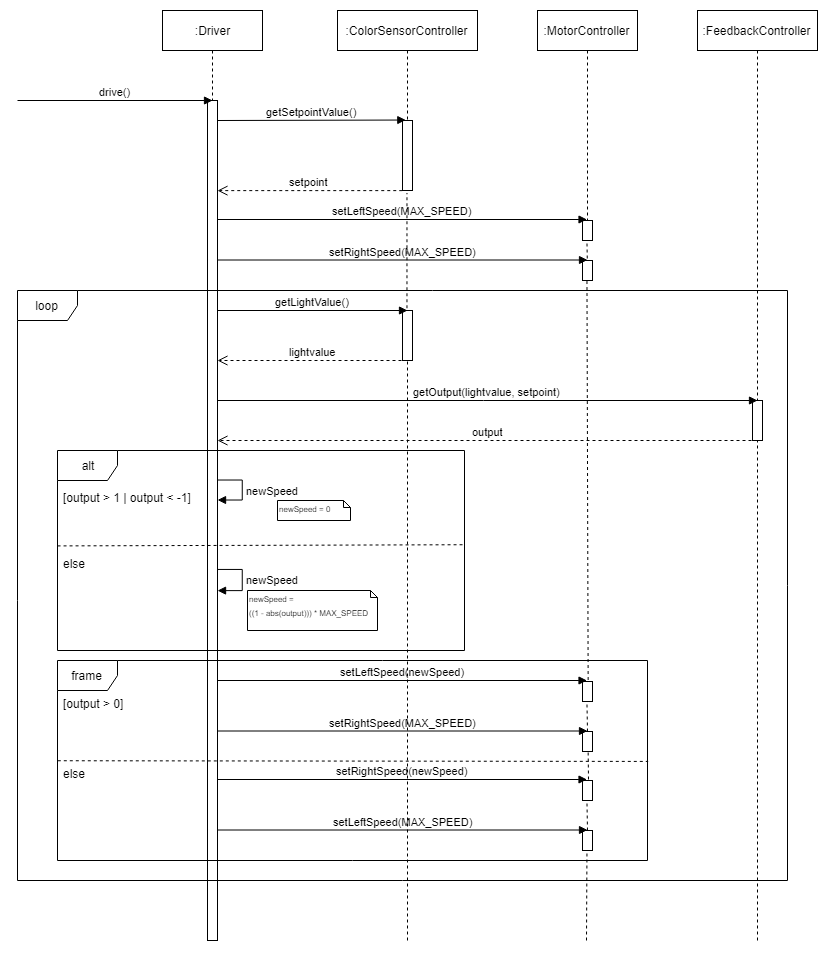

The diagram above was exported from draw.io. Its source (the exported page's mxGraphModel, read from the mxfile embedded in the PNG):
<mxGraphModel dx="1967" dy="1384" grid="1" gridSize="10" guides="1" tooltips="1" connect="1" arrows="1" fold="1" page="0" pageScale="1.5" pageWidth="826" pageHeight="1169" background="#ffffff" math="0" shadow="0">
  <root>
    <mxCell id="0" />
    <mxCell id="1" parent="0" />
    <mxCell id="4htJjdrYJ5Ak7wVKZIQF-105" value="" style="html=1;points=[];perimeter=orthogonalPerimeter;" vertex="1" parent="1">
      <mxGeometry x="190" y="40" width="10" height="840" as="geometry" />
    </mxCell>
    <mxCell id="4htJjdrYJ5Ak7wVKZIQF-108" value=":Driver&lt;br&gt;" style="shape=umlLifeline;perimeter=lifelinePerimeter;whiteSpace=wrap;html=1;container=1;collapsible=0;recursiveResize=0;outlineConnect=0;" vertex="1" parent="1">
      <mxGeometry x="145" y="-50" width="100" height="90" as="geometry" />
    </mxCell>
    <mxCell id="4htJjdrYJ5Ak7wVKZIQF-109" value="drive()&lt;br&gt;" style="html=1;verticalAlign=bottom;endArrow=block;" edge="1" parent="1">
      <mxGeometry width="80" relative="1" as="geometry">
        <mxPoint y="40" as="sourcePoint" />
        <mxPoint x="195" y="40" as="targetPoint" />
      </mxGeometry>
    </mxCell>
    <mxCell id="4htJjdrYJ5Ak7wVKZIQF-110" value=":ColorSensorController&lt;br&gt;" style="shape=umlLifeline;perimeter=lifelinePerimeter;whiteSpace=wrap;html=1;container=1;collapsible=0;recursiveResize=0;outlineConnect=0;" vertex="1" parent="1">
      <mxGeometry x="320" y="-50" width="140" height="110" as="geometry" />
    </mxCell>
    <mxCell id="4htJjdrYJ5Ak7wVKZIQF-116" value="" style="html=1;points=[];perimeter=orthogonalPerimeter;" vertex="1" parent="1">
      <mxGeometry x="385" y="60" width="10" height="70" as="geometry" />
    </mxCell>
    <mxCell id="4htJjdrYJ5Ak7wVKZIQF-118" value="setpoint&lt;br&gt;" style="html=1;verticalAlign=bottom;endArrow=open;dashed=1;endSize=8;exitX=0;exitY=1.006;exitDx=0;exitDy=0;exitPerimeter=0;" edge="1" source="4htJjdrYJ5Ak7wVKZIQF-116" parent="1" target="4htJjdrYJ5Ak7wVKZIQF-105">
      <mxGeometry relative="1" as="geometry">
        <mxPoint x="540" y="436" as="targetPoint" />
      </mxGeometry>
    </mxCell>
    <mxCell id="4htJjdrYJ5Ak7wVKZIQF-119" value="getSetpointValue()&lt;br&gt;" style="html=1;verticalAlign=bottom;endArrow=block;entryX=0.333;entryY=-0.004;entryDx=0;entryDy=0;entryPerimeter=0;" edge="1" parent="1" target="4htJjdrYJ5Ak7wVKZIQF-116">
      <mxGeometry width="80" relative="1" as="geometry">
        <mxPoint x="200" y="60" as="sourcePoint" />
        <mxPoint x="280" y="60" as="targetPoint" />
      </mxGeometry>
    </mxCell>
    <mxCell id="4htJjdrYJ5Ak7wVKZIQF-120" value=":MotorController&lt;br&gt;" style="shape=umlLifeline;perimeter=lifelinePerimeter;whiteSpace=wrap;html=1;container=1;collapsible=0;recursiveResize=0;outlineConnect=0;" vertex="1" parent="1">
      <mxGeometry x="520" y="-50" width="100" height="210" as="geometry" />
    </mxCell>
    <mxCell id="4htJjdrYJ5Ak7wVKZIQF-121" value="" style="html=1;points=[];perimeter=orthogonalPerimeter;" vertex="1" parent="1">
      <mxGeometry x="565" y="160" width="10" height="20" as="geometry" />
    </mxCell>
    <mxCell id="4htJjdrYJ5Ak7wVKZIQF-125" value="setLeftSpeed(MAX_SPEED)&lt;br&gt;" style="html=1;verticalAlign=bottom;endArrow=block;" edge="1" parent="1" target="4htJjdrYJ5Ak7wVKZIQF-120">
      <mxGeometry width="80" relative="1" as="geometry">
        <mxPoint x="200" y="159" as="sourcePoint" />
        <mxPoint x="280" y="159" as="targetPoint" />
      </mxGeometry>
    </mxCell>
    <mxCell id="4htJjdrYJ5Ak7wVKZIQF-127" value="" style="endArrow=none;dashed=1;html=1;entryX=0.5;entryY=1.1;entryDx=0;entryDy=0;entryPerimeter=0;" edge="1" parent="1" target="4htJjdrYJ5Ak7wVKZIQF-121">
      <mxGeometry width="50" height="50" relative="1" as="geometry">
        <mxPoint x="570" y="210" as="sourcePoint" />
        <mxPoint x="620" y="270" as="targetPoint" />
      </mxGeometry>
    </mxCell>
    <mxCell id="4htJjdrYJ5Ak7wVKZIQF-128" value="" style="html=1;points=[];perimeter=orthogonalPerimeter;" vertex="1" parent="1">
      <mxGeometry x="565" y="200" width="10" height="20" as="geometry" />
    </mxCell>
    <mxCell id="4htJjdrYJ5Ak7wVKZIQF-129" value="setRightSpeed(MAX_SPEED)&lt;br&gt;" style="html=1;verticalAlign=bottom;endArrow=block;" edge="1" parent="1">
      <mxGeometry width="80" relative="1" as="geometry">
        <mxPoint x="200.5" y="199.5" as="sourcePoint" />
        <mxPoint x="570.0000000000002" y="199.5" as="targetPoint" />
      </mxGeometry>
    </mxCell>
    <mxCell id="4htJjdrYJ5Ak7wVKZIQF-130" value=":FeedbackController&lt;br&gt;" style="shape=umlLifeline;perimeter=lifelinePerimeter;whiteSpace=wrap;html=1;container=1;collapsible=0;recursiveResize=0;outlineConnect=0;" vertex="1" parent="1">
      <mxGeometry x="680" y="-50" width="120" height="390" as="geometry" />
    </mxCell>
    <mxCell id="4htJjdrYJ5Ak7wVKZIQF-132" value="" style="endArrow=none;dashed=1;html=1;entryX=0.5;entryY=1.029;entryDx=0;entryDy=0;entryPerimeter=0;exitX=0.321;exitY=-0.004;exitDx=0;exitDy=0;exitPerimeter=0;" edge="1" parent="1" target="4htJjdrYJ5Ak7wVKZIQF-116">
      <mxGeometry width="50" height="50" relative="1" as="geometry">
        <mxPoint x="389.47058823529414" y="247.76470588235293" as="sourcePoint" />
        <mxPoint x="350" y="300" as="targetPoint" />
      </mxGeometry>
    </mxCell>
    <mxCell id="4htJjdrYJ5Ak7wVKZIQF-134" value="" style="html=1;points=[];perimeter=orthogonalPerimeter;" vertex="1" parent="1">
      <mxGeometry x="385" y="250" width="10" height="50" as="geometry" />
    </mxCell>
    <mxCell id="4htJjdrYJ5Ak7wVKZIQF-135" value="getLightValue()" style="html=1;verticalAlign=bottom;endArrow=block;" edge="1" parent="1" source="4htJjdrYJ5Ak7wVKZIQF-105">
      <mxGeometry width="80" relative="1" as="geometry">
        <mxPoint x="310" y="250" as="sourcePoint" />
        <mxPoint x="390" y="250" as="targetPoint" />
      </mxGeometry>
    </mxCell>
    <mxCell id="4htJjdrYJ5Ak7wVKZIQF-136" value="lightvalue" style="html=1;verticalAlign=bottom;endArrow=open;dashed=1;endSize=8;" edge="1" parent="1" target="4htJjdrYJ5Ak7wVKZIQF-105">
      <mxGeometry relative="1" as="geometry">
        <mxPoint x="390" y="300" as="sourcePoint" />
        <mxPoint x="310" y="300" as="targetPoint" />
      </mxGeometry>
    </mxCell>
    <mxCell id="4htJjdrYJ5Ak7wVKZIQF-137" value="" style="html=1;points=[];perimeter=orthogonalPerimeter;" vertex="1" parent="1">
      <mxGeometry x="735" y="340" width="10" height="40" as="geometry" />
    </mxCell>
    <mxCell id="4htJjdrYJ5Ak7wVKZIQF-138" value="getOutput(lightvalue, setpoint)" style="html=1;verticalAlign=bottom;endArrow=block;" edge="1" parent="1" source="4htJjdrYJ5Ak7wVKZIQF-105">
      <mxGeometry width="80" relative="1" as="geometry">
        <mxPoint x="660" y="340" as="sourcePoint" />
        <mxPoint x="740" y="340" as="targetPoint" />
      </mxGeometry>
    </mxCell>
    <mxCell id="4htJjdrYJ5Ak7wVKZIQF-139" value="output" style="html=1;verticalAlign=bottom;endArrow=open;dashed=1;endSize=8;" edge="1" parent="1" target="4htJjdrYJ5Ak7wVKZIQF-105">
      <mxGeometry relative="1" as="geometry">
        <mxPoint x="740" y="380" as="sourcePoint" />
        <mxPoint x="660" y="380" as="targetPoint" />
      </mxGeometry>
    </mxCell>
    <mxCell id="4htJjdrYJ5Ak7wVKZIQF-140" value="" style="html=1;points=[];perimeter=orthogonalPerimeter;" vertex="1" parent="1">
      <mxGeometry x="565" y="621" width="10" height="20" as="geometry" />
    </mxCell>
    <mxCell id="4htJjdrYJ5Ak7wVKZIQF-141" value="setLeftSpeed(newSpeed)&lt;br&gt;" style="html=1;verticalAlign=bottom;endArrow=block;" edge="1" parent="1">
      <mxGeometry width="80" relative="1" as="geometry">
        <mxPoint x="200" y="620" as="sourcePoint" />
        <mxPoint x="569.5000000000002" y="620" as="targetPoint" />
      </mxGeometry>
    </mxCell>
    <mxCell id="4htJjdrYJ5Ak7wVKZIQF-142" value="" style="endArrow=none;dashed=1;html=1;entryX=0.5;entryY=1.1;entryDx=0;entryDy=0;entryPerimeter=0;" edge="1" parent="1" target="4htJjdrYJ5Ak7wVKZIQF-140">
      <mxGeometry width="50" height="50" relative="1" as="geometry">
        <mxPoint x="570" y="671" as="sourcePoint" />
        <mxPoint x="620" y="731" as="targetPoint" />
      </mxGeometry>
    </mxCell>
    <mxCell id="4htJjdrYJ5Ak7wVKZIQF-143" value="" style="html=1;points=[];perimeter=orthogonalPerimeter;" vertex="1" parent="1">
      <mxGeometry x="565" y="671" width="10" height="20" as="geometry" />
    </mxCell>
    <mxCell id="4htJjdrYJ5Ak7wVKZIQF-144" value="setRightSpeed(MAX_SPEED)&lt;br&gt;" style="html=1;verticalAlign=bottom;endArrow=block;" edge="1" parent="1">
      <mxGeometry width="80" relative="1" as="geometry">
        <mxPoint x="200.5" y="670.5" as="sourcePoint" />
        <mxPoint x="570.0000000000002" y="670.5" as="targetPoint" />
      </mxGeometry>
    </mxCell>
    <mxCell id="4htJjdrYJ5Ak7wVKZIQF-146" value="" style="endArrow=none;dashed=1;html=1;entryX=0.5;entryY=1;entryDx=0;entryDy=0;entryPerimeter=0;exitX=0.583;exitY=-0.075;exitDx=0;exitDy=0;exitPerimeter=0;" edge="1" parent="1" source="4htJjdrYJ5Ak7wVKZIQF-140" target="4htJjdrYJ5Ak7wVKZIQF-128">
      <mxGeometry width="50" height="50" relative="1" as="geometry">
        <mxPoint x="510" y="300" as="sourcePoint" />
        <mxPoint x="560" y="250" as="targetPoint" />
      </mxGeometry>
    </mxCell>
    <mxCell id="4htJjdrYJ5Ak7wVKZIQF-147" value="" style="html=1;points=[];perimeter=orthogonalPerimeter;" vertex="1" parent="1">
      <mxGeometry x="565" y="720" width="10" height="20" as="geometry" />
    </mxCell>
    <mxCell id="4htJjdrYJ5Ak7wVKZIQF-148" value="setRightSpeed(newSpeed)&lt;br&gt;" style="html=1;verticalAlign=bottom;endArrow=block;" edge="1" parent="1">
      <mxGeometry width="80" relative="1" as="geometry">
        <mxPoint x="200" y="719" as="sourcePoint" />
        <mxPoint x="569.5" y="719" as="targetPoint" />
      </mxGeometry>
    </mxCell>
    <mxCell id="4htJjdrYJ5Ak7wVKZIQF-149" value="" style="endArrow=none;dashed=1;html=1;entryX=0.5;entryY=1.1;entryDx=0;entryDy=0;entryPerimeter=0;" edge="1" parent="1" target="4htJjdrYJ5Ak7wVKZIQF-147">
      <mxGeometry width="50" height="50" relative="1" as="geometry">
        <mxPoint x="570" y="770" as="sourcePoint" />
        <mxPoint x="620" y="830" as="targetPoint" />
      </mxGeometry>
    </mxCell>
    <mxCell id="4htJjdrYJ5Ak7wVKZIQF-150" value="" style="html=1;points=[];perimeter=orthogonalPerimeter;" vertex="1" parent="1">
      <mxGeometry x="565" y="770" width="10" height="20" as="geometry" />
    </mxCell>
    <mxCell id="4htJjdrYJ5Ak7wVKZIQF-151" value="setLeftSpeed(MAX_SPEED)&lt;br&gt;" style="html=1;verticalAlign=bottom;endArrow=block;" edge="1" parent="1">
      <mxGeometry width="80" relative="1" as="geometry">
        <mxPoint x="200.5" y="769.5" as="sourcePoint" />
        <mxPoint x="570" y="769.5" as="targetPoint" />
      </mxGeometry>
    </mxCell>
    <mxCell id="4htJjdrYJ5Ak7wVKZIQF-152" value="" style="endArrow=none;dashed=1;html=1;entryX=0.566;entryY=1.033;entryDx=0;entryDy=0;entryPerimeter=0;" edge="1" parent="1" target="4htJjdrYJ5Ak7wVKZIQF-143">
      <mxGeometry width="50" height="50" relative="1" as="geometry">
        <mxPoint x="571" y="719" as="sourcePoint" />
        <mxPoint x="260" y="989" as="targetPoint" />
      </mxGeometry>
    </mxCell>
    <mxCell id="4htJjdrYJ5Ak7wVKZIQF-159" value="" style="endArrow=none;dashed=1;html=1;" edge="1" parent="1">
      <mxGeometry width="50" height="50" relative="1" as="geometry">
        <mxPoint x="740" y="880" as="sourcePoint" />
        <mxPoint x="740" y="380" as="targetPoint" />
      </mxGeometry>
    </mxCell>
    <mxCell id="4htJjdrYJ5Ak7wVKZIQF-160" value="" style="endArrow=none;dashed=1;html=1;" edge="1" parent="1">
      <mxGeometry width="50" height="50" relative="1" as="geometry">
        <mxPoint x="390" y="880" as="sourcePoint" />
        <mxPoint x="390" y="300" as="targetPoint" />
      </mxGeometry>
    </mxCell>
    <mxCell id="4htJjdrYJ5Ak7wVKZIQF-161" value="" style="endArrow=none;dashed=1;html=1;entryX=0.417;entryY=1.058;entryDx=0;entryDy=0;entryPerimeter=0;" edge="1" parent="1" target="4htJjdrYJ5Ak7wVKZIQF-150">
      <mxGeometry width="50" height="50" relative="1" as="geometry">
        <mxPoint x="569" y="880" as="sourcePoint" />
        <mxPoint x="550" y="734" as="targetPoint" />
      </mxGeometry>
    </mxCell>
    <mxCell id="4htJjdrYJ5Ak7wVKZIQF-167" value="newSpeed" style="edgeStyle=orthogonalEdgeStyle;html=1;align=left;spacingLeft=2;endArrow=block;rounded=0;" edge="1" parent="1">
      <mxGeometry relative="1" as="geometry">
        <mxPoint x="200" y="419.5" as="sourcePoint" />
        <Array as="points">
          <mxPoint x="225" y="419.5" />
        </Array>
        <mxPoint x="200" y="440" as="targetPoint" />
      </mxGeometry>
    </mxCell>
    <mxCell id="4htJjdrYJ5Ak7wVKZIQF-168" value="newSpeed&lt;br&gt;" style="edgeStyle=orthogonalEdgeStyle;html=1;align=left;spacingLeft=2;endArrow=block;rounded=0;" edge="1" parent="1">
      <mxGeometry relative="1" as="geometry">
        <mxPoint x="200.1428571428571" y="509.7142857142858" as="sourcePoint" />
        <Array as="points">
          <mxPoint x="225" y="509.5" />
        </Array>
        <mxPoint x="200.1428571428571" y="530.2857142857142" as="targetPoint" />
      </mxGeometry>
    </mxCell>
    <mxCell id="4htJjdrYJ5Ak7wVKZIQF-169" value="&lt;font style=&quot;font-size: 8px&quot;&gt;newSpeed = 0&lt;/font&gt;" style="shape=note;whiteSpace=wrap;html=1;size=7;verticalAlign=top;align=left;spacingTop=-6;" vertex="1" parent="1">
      <mxGeometry x="260" y="440" width="73" height="20" as="geometry" />
    </mxCell>
    <mxCell id="4htJjdrYJ5Ak7wVKZIQF-171" value="&lt;font style=&quot;font-size: 8px&quot;&gt;newSpeed =&amp;nbsp;&lt;br&gt;((1 - abs(output))) * MAX_SPEED&lt;br&gt;&lt;/font&gt;" style="shape=note;whiteSpace=wrap;html=1;size=7;verticalAlign=top;align=left;spacingTop=-6;" vertex="1" parent="1">
      <mxGeometry x="230" y="530" width="130" height="40" as="geometry" />
    </mxCell>
    <mxCell id="4htJjdrYJ5Ak7wVKZIQF-172" value="alt&lt;br&gt;" style="shape=umlFrame;whiteSpace=wrap;html=1;" vertex="1" parent="1">
      <mxGeometry x="40" y="390" width="407" height="200" as="geometry" />
    </mxCell>
    <mxCell id="4htJjdrYJ5Ak7wVKZIQF-173" value="[output &gt; 1 | output &lt; -1]" style="text;strokeColor=none;fillColor=none;align=left;verticalAlign=top;spacingLeft=4;spacingRight=4;overflow=hidden;rotatable=0;points=[[0,0.5],[1,0.5]];portConstraint=eastwest;" vertex="1" parent="1">
      <mxGeometry x="40" y="424" width="150" height="26" as="geometry" />
    </mxCell>
    <mxCell id="4htJjdrYJ5Ak7wVKZIQF-174" value="" style="endArrow=none;dashed=1;html=1;exitX=-0.001;exitY=0.477;exitDx=0;exitDy=0;exitPerimeter=0;entryX=1;entryY=0.471;entryDx=0;entryDy=0;entryPerimeter=0;" edge="1" parent="1" source="4htJjdrYJ5Ak7wVKZIQF-172" target="4htJjdrYJ5Ak7wVKZIQF-172">
      <mxGeometry width="50" height="50" relative="1" as="geometry">
        <mxPoint x="130" y="520" as="sourcePoint" />
        <mxPoint x="180" y="470" as="targetPoint" />
      </mxGeometry>
    </mxCell>
    <mxCell id="4htJjdrYJ5Ak7wVKZIQF-175" value="else&#10;&#10;" style="text;strokeColor=none;fillColor=none;align=left;verticalAlign=top;spacingLeft=4;spacingRight=4;overflow=hidden;rotatable=0;points=[[0,0.5],[1,0.5]];portConstraint=eastwest;" vertex="1" parent="1">
      <mxGeometry x="40" y="490" width="100" height="26" as="geometry" />
    </mxCell>
    <mxCell id="4htJjdrYJ5Ak7wVKZIQF-181" value="[output &gt; 0]" style="text;strokeColor=none;fillColor=none;align=left;verticalAlign=top;spacingLeft=4;spacingRight=4;overflow=hidden;rotatable=0;points=[[0,0.5],[1,0.5]];portConstraint=eastwest;" vertex="1" parent="1">
      <mxGeometry x="40" y="630" width="100" height="26" as="geometry" />
    </mxCell>
    <mxCell id="4htJjdrYJ5Ak7wVKZIQF-182" value="" style="endArrow=none;dashed=1;html=1;exitX=0;exitY=0.501;exitDx=0;exitDy=0;exitPerimeter=0;entryX=1.001;entryY=0.504;entryDx=0;entryDy=0;entryPerimeter=0;" edge="1" parent="1">
      <mxGeometry width="50" height="50" relative="1" as="geometry">
        <mxPoint x="40.31034482758628" y="700.2413793103449" as="sourcePoint" />
        <mxPoint x="630.6551724137933" y="700.9310344827586" as="targetPoint" />
      </mxGeometry>
    </mxCell>
    <mxCell id="4htJjdrYJ5Ak7wVKZIQF-183" value="else" style="text;strokeColor=none;fillColor=none;align=left;verticalAlign=top;spacingLeft=4;spacingRight=4;overflow=hidden;rotatable=0;points=[[0,0.5],[1,0.5]];portConstraint=eastwest;" vertex="1" parent="1">
      <mxGeometry x="40" y="700" width="100" height="26" as="geometry" />
    </mxCell>
    <mxCell id="4htJjdrYJ5Ak7wVKZIQF-185" value="frame" style="shape=umlFrame;whiteSpace=wrap;html=1;" vertex="1" parent="1">
      <mxGeometry x="40" y="600" width="590" height="200" as="geometry" />
    </mxCell>
    <mxCell id="4htJjdrYJ5Ak7wVKZIQF-186" value="loop&lt;br&gt;" style="shape=umlFrame;whiteSpace=wrap;html=1;" vertex="1" parent="1">
      <mxGeometry y="230" width="770" height="590" as="geometry" />
    </mxCell>
  </root>
</mxGraphModel>